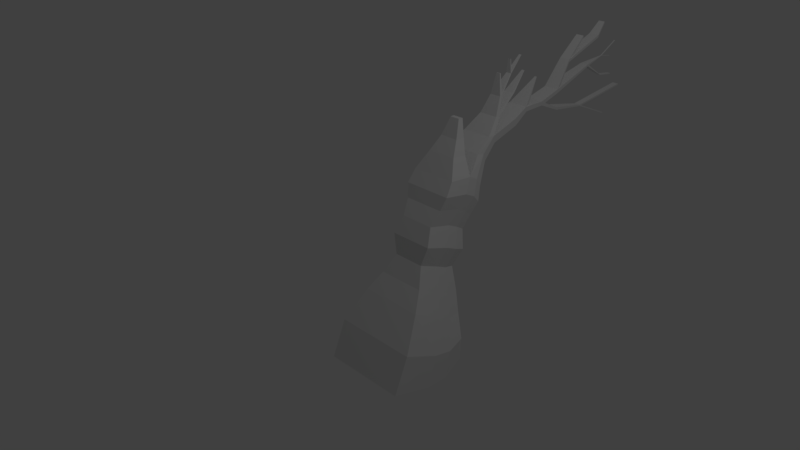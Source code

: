 # Source: arbusto.blend  (saved by Blender 2.77.0; exported with 4.5.12 LTS)
import bpy
from mathutils import Matrix  # noqa: F401  (used for matrix-valued properties, if any)

bpy.ops.wm.read_factory_settings(use_empty=True)
scene = bpy.context.scene
scene.name = 'Scene'

# ---- collections
col_collection_1 = bpy.data.collections.new('Collection 1'); scene.collection.children.link(col_collection_1)

# ---- materials (node trees are filled in below, after node groups)
mat_material = bpy.data.materials.new('Material')
mat_material.alpha_threshold = 0.0
mat_material.use_transparent_shadow = False
mat_material.roughness = 0.5
mat_material.line_color = (0.0, 0.0, 0.0, 1.0)

# ---- material node trees

# ---- world
world_world = bpy.data.worlds.new('World'); scene.world = world_world
world_world.color = (0.05088, 0.05088, 0.05088)
world_world.use_sun_shadow = False
world_world.sun_shadow_jitter_overblur = 0.0
world_world.cycles.sampling_method = 'MANUAL'

# ---- cameras
cam_camera = bpy.data.cameras.new('Camera')
cam_camera.clip_end = 100.0
cam_camera.lens = 35.0
cam_camera.sensor_width = 32.0
cam_camera.sensor_height = 18.0
cam_camera.ortho_scale = 7.314
cam_camera.dof.focus_distance = 0.0
cam_camera.dof.aperture_fstop = 128.0

# ---- lights
light_lamp = bpy.data.lights.new('Lamp', 'POINT')
light_lamp.transmission_factor = 0.0
light_lamp.cutoff_distance = 30.0
light_lamp.energy = 100.0
light_lamp.shadow_buffer_clip_start = 1.001
light_lamp.shadow_soft_size = 0.1
light_lamp.shadow_maximum_resolution = 0.006
light_lamp.use_absolute_resolution = True

# ---- meshes
me_cube = bpy.data.meshes.new('Cube')
me_cube.from_pydata([(1.0, 0.6108, -1.1), (1.0, -0.3713, -0.9157), (-0.196, -0.3713, -0.9157), (-0.196, 0.6108, -1.1), (0.7219, 1.199, 0.8161), (0.7219, 0.6737, 1.025), (0.08208, 0.6737, 1.025), (0.08208, 1.199, 0.8161), (0.8505, 0.6998, -0.7939), (0.8505, -0.07924, -0.4953), (-0.04652, -0.07924, -0.4953), (-0.04652, 0.6998, -0.7939), (0.7362, 0.7712, -0.5259), (0.7362, 0.09685, -0.2674), (0.06776, 0.09685, -0.2674), (0.06776, 0.7712, -0.5259), (0.6245, 0.8075, -0.2367), (0.6245, 0.2355, -0.01738), (0.1795, 0.2355, -0.01738), (0.1795, 0.8075, -0.2367), (0.7048, 0.9218, -0.002044), (0.7048, 0.2762, 0.2454), (0.0992, 0.2762, 0.2454), (0.0992, 0.9218, -0.002045), (0.6429, 0.9732, 0.2517), (0.6429, 0.3843, 0.4774), (0.1611, 0.3843, 0.4774), (0.1611, 0.9732, 0.2517), (0.6901, 1.057, 0.4322), (0.6901, 0.5066, 0.6745), (0.1138, 0.5066, 0.6745), (0.1138, 1.057, 0.4322), (0.7449, 1.146, 0.6173), (0.7449, 0.562, 0.8533), (0.0591, 0.562, 0.8533), (0.0591, 1.146, 0.6173), (1.0, 0.5897, -1.399), (1.0, -0.5798, -1.402), (-0.196, -0.5798, -1.402), (-0.196, 0.5897, -1.399), (1.055, 0.08268, -1.092), (-0.2508, 0.08268, -1.092), (0.7512, 0.9743, 1.013), (0.05275, 0.9743, 1.013), (-0.08764, 0.2907, -0.6956), (0.8916, 0.2907, -0.6956), (0.03712, 0.4258, -0.4249), (0.7669, 0.4258, -0.4249), (0.1591, 0.5213, -0.1306), (0.6449, 0.5213, -0.1306), (0.07144, 0.6059, 0.1409), (0.7325, 0.6059, 0.1409), (0.139, 0.6929, 0.406), (0.665, 0.6929, 0.406), (0.08742, 0.8053, 0.6121), (0.7166, 0.8053, 0.6121), (0.02767, 0.8842, 0.8108), (0.7763, 0.8842, 0.8108), (1.055, -0.04263, -1.521), (-0.2508, -0.04263, -1.521), (0.6064, 0.8182, 1.265), (0.1976, 0.8182, 1.265), (0.6251, 1.01, 1.258), (0.1789, 1.01, 1.258), (0.5318, 0.9442, 1.454), (0.2722, 0.9442, 1.454), (0.5437, 1.066, 1.45), (0.2603, 1.066, 1.45), (0.4705, 1.045, 1.687), (0.3335, 1.045, 1.687), (0.4768, 1.109, 1.684), (0.3272, 1.109, 1.684), (0.6324, 1.379, 1.075), (0.1716, 1.379, 1.075), (0.6535, 1.217, 1.217), (0.1504, 1.217, 1.217), (0.5947, 1.599, 1.255), (0.2093, 1.599, 1.255), (0.6123, 1.464, 1.374), (0.1917, 1.464, 1.374), (-0.2487, 0.3413, -1.147), (0.05391, 1.104, 0.9445), (-0.08602, 0.4928, -0.7832), (0.03833, 0.5986, -0.5024), (0.1599, 0.6657, -0.1982), (0.07254, 0.7702, 0.06466), (0.1398, 0.8413, 0.3349), (0.08846, 0.9427, 0.5357), (0.02891, 1.031, 0.7355), (-0.2487, 0.268, -1.523), (1.053, 0.3413, -1.147), (0.7501, 1.104, 0.9445), (0.89, 0.4928, -0.7832), (0.7656, 0.5986, -0.5024), (0.6441, 0.6657, -0.1982), (0.7314, 0.7702, 0.06466), (0.6641, 0.8413, 0.3349), (0.7155, 0.9427, 0.5357), (0.7751, 1.031, 0.7355), (1.053, 0.268, -1.523), (0.1513, 1.323, 1.187), (0.6527, 1.323, 1.187), (0.1924, 1.566, 1.364), (0.6116, 1.566, 1.364), (0.5362, 1.678, 1.569), (0.2678, 1.678, 1.569), (0.2683, 1.743, 1.562), (0.5357, 1.743, 1.562), (0.4817, 1.802, 1.803), (0.3222, 1.802, 1.803), (0.3225, 1.841, 1.799), (0.4815, 1.841, 1.799), (0.4317, 1.842, 2.088), (0.3723, 1.842, 2.088), (0.3724, 1.857, 2.087), (0.4316, 1.857, 2.087), (0.4386, 2.047, 2.047), (0.3654, 2.047, 2.047), (0.3655, 2.065, 2.046), (0.4385, 2.065, 2.046), (0.4192, 2.263, 2.246), (0.3847, 2.263, 2.246), (0.3848, 2.271, 2.245), (0.4192, 2.271, 2.245), (0.4225, 2.051, 2.235), (0.3815, 2.051, 2.235), (0.3816, 2.061, 2.234), (0.4224, 2.061, 2.234), (0.4712, 2.069, 1.79), (0.3328, 2.069, 1.79), (0.333, 2.103, 1.786), (0.471, 2.103, 1.786), (0.4217, 2.339, 2.023), (0.3823, 2.339, 2.023), (0.3824, 2.348, 2.022), (0.4216, 2.348, 2.022), (0.5947, 2.011, 1.382), (0.2093, 2.011, 1.382), (0.1924, 1.977, 1.491), (0.6116, 1.977, 1.491), (0.5324, 2.299, 1.491), (0.2716, 2.299, 1.491), (0.2601, 2.276, 1.565), (0.5439, 2.276, 1.565), (0.4158, 2.623, 1.867), (0.3882, 2.623, 1.867), (0.3869, 2.62, 1.875), (0.417, 2.62, 1.875), (0.5112, 2.649, 1.485), (0.2928, 2.649, 1.485), (0.2832, 2.63, 1.547), (0.5208, 2.63, 1.547), (0.5034, 2.998, 1.58), (0.3006, 2.998, 1.58), (0.2917, 2.98, 1.637), (0.5123, 2.98, 1.637), (0.4715, 3.253, 1.957), (0.3325, 3.253, 1.957), (0.3264, 3.241, 1.996), (0.4776, 3.241, 1.996), (0.4561, 3.564, 2.237), (0.3479, 3.564, 2.237), (0.3431, 3.555, 2.268), (0.4608, 3.555, 2.268), (0.4715, 3.897, 2.178), (0.3325, 3.897, 2.178), (0.3264, 3.885, 2.217), (0.4776, 3.885, 2.217), (0.4456, 4.06, 2.35), (0.3583, 4.06, 2.35), (0.3545, 4.053, 2.375), (0.4495, 4.053, 2.375), (0.457, 3.73, 1.795), (0.347, 3.73, 1.795), (0.3421, 3.72, 1.826), (0.4619, 3.72, 1.826), (0.4093, 4.112, 1.864), (0.3947, 4.112, 1.864), (0.394, 4.111, 1.868), (0.4099, 4.111, 1.868), (0.4093, 4.315, 1.827), (0.3947, 4.315, 1.827), (0.394, 4.314, 1.831), (0.4099, 4.314, 1.831), (0.4093, 4.425, 2.029), (0.3947, 4.425, 2.029), (0.394, 4.424, 2.034), (0.4099, 4.424, 2.034), (0.4265, 4.095, 1.583), (0.3775, 4.095, 1.583), (0.3753, 4.091, 1.597), (0.4287, 4.091, 1.597), (0.4265, 4.353, 1.546), (0.3775, 4.353, 1.546), (0.3753, 4.349, 1.56), (0.4287, 4.349, 1.56), (0.48, 3.031, 1.323), (0.324, 3.031, 1.323), (0.3172, 3.017, 1.367), (0.4868, 3.017, 1.367), (0.4445, 3.626, 1.226), (0.3595, 3.626, 1.226), (0.3557, 3.618, 1.25), (0.4482, 3.618, 1.25), (0.4445, 4.566, 1.333), (0.3595, 4.566, 1.333), (0.3557, 4.558, 1.357), (0.4482, 4.558, 1.357), (0.4445, 4.224, 0.9701), (0.3595, 4.224, 0.9701), (0.3557, 4.216, 0.994), (0.4482, 4.216, 0.994)], [], [(80, 3, 39, 89), (6, 5, 60, 61), (57, 42, 5, 33), (33, 5, 6, 34), (88, 81, 7, 35), (8, 0, 3, 11), (12, 8, 11, 15), (80, 82, 11, 3), (1, 9, 10, 2), (40, 45, 9, 1), (16, 12, 15, 19), (82, 83, 15, 11), (9, 13, 14, 10), (45, 47, 13, 9), (20, 16, 19, 23), (83, 84, 19, 15), (13, 17, 18, 14), (47, 49, 17, 13), (24, 20, 23, 27), (84, 85, 23, 19), (17, 21, 22, 18), (49, 51, 21, 17), (28, 24, 27, 31), (85, 86, 27, 23), (21, 25, 26, 22), (51, 53, 25, 21), (32, 28, 31, 35), (86, 87, 31, 27), (25, 29, 30, 26), (53, 55, 29, 25), (4, 32, 35, 7), (87, 88, 35, 31), (29, 33, 34, 30), (55, 57, 33, 29), (58, 37, 38, 59), (1, 2, 38, 37), (3, 0, 36, 39), (40, 1, 37, 58), (90, 40, 58, 99), (99, 58, 59, 89), (97, 98, 57, 55), (30, 34, 56, 54), (96, 97, 55, 53), (26, 30, 54, 52), (95, 96, 53, 51), (22, 26, 52, 50), (94, 95, 51, 49), (18, 22, 50, 48), (93, 94, 49, 47), (14, 18, 48, 46), (92, 93, 47, 45), (10, 14, 46, 44), (90, 92, 45, 40), (2, 10, 44, 41), (34, 6, 43, 56), (98, 91, 42, 57), (4, 7, 73, 72), (2, 41, 59, 38), (62, 63, 67, 66), (5, 42, 62, 60), (42, 43, 63, 62), (43, 6, 61, 63), (67, 65, 69, 71), (61, 60, 64, 65), (63, 61, 65, 67), (60, 62, 66, 64), (70, 71, 69, 68), (64, 66, 70, 68), (66, 67, 71, 70), (65, 64, 68, 69), (100, 75, 79, 102), (91, 4, 72, 101), (43, 42, 74, 75), (81, 43, 75, 100), (78, 103, 107, 104), (101, 72, 76, 103), (72, 73, 77, 76), (75, 74, 78, 79), (74, 101, 103, 78), (76, 77, 137, 136), (7, 81, 100, 73), (42, 91, 101, 74), (73, 100, 102, 77), (32, 4, 91, 98), (0, 8, 92, 90), (8, 12, 93, 92), (12, 16, 94, 93), (16, 20, 95, 94), (20, 24, 96, 95), (24, 28, 97, 96), (28, 32, 98, 97), (36, 99, 89, 39), (0, 90, 99, 36), (54, 56, 88, 87), (52, 54, 87, 86), (50, 52, 86, 85), (48, 50, 85, 84), (46, 48, 84, 83), (44, 46, 83, 82), (41, 44, 82, 80), (56, 43, 81, 88), (41, 80, 89, 59), (107, 106, 110, 111), (103, 102, 106, 107), (79, 78, 104, 105), (102, 79, 105, 106), (110, 109, 113, 114), (105, 104, 108, 109), (106, 105, 109, 110), (104, 107, 111, 108), (115, 114, 113, 112), (108, 111, 115, 112), (111, 110, 114, 115), (109, 108, 112, 113), (109, 110, 118, 117), (111, 108, 116, 119), (110, 111, 119, 118), (108, 109, 117, 116), (116, 117, 121, 120), (117, 118, 122, 121), (119, 116, 120, 123), (118, 119, 123, 122), (117, 116, 124, 125), (118, 117, 125, 126), (116, 119, 127, 124), (119, 118, 126, 127), (106, 107, 131, 130), (104, 105, 129, 128), (105, 106, 130, 129), (107, 104, 128, 131), (129, 130, 134, 133), (131, 128, 132, 135), (130, 131, 135, 134), (128, 129, 133, 132), (138, 139, 143, 142), (102, 103, 139, 138), (103, 76, 136, 139), (77, 102, 138, 137), (143, 140, 144, 147), (137, 138, 142, 141), (139, 136, 140, 143), (136, 137, 141, 140), (144, 145, 146, 147), (140, 141, 145, 144), (142, 143, 147, 146), (141, 142, 146, 145), (140, 143, 151, 148), (141, 140, 148, 149), (143, 142, 150, 151), (142, 141, 149, 150), (151, 150, 154, 155), (150, 149, 153, 154), (148, 151, 155, 152), (149, 148, 152, 153), (152, 155, 159, 156), (153, 152, 156, 157), (155, 154, 158, 159), (154, 153, 157, 158), (159, 158, 162, 163), (158, 157, 161, 162), (156, 159, 163, 160), (157, 156, 160, 161), (158, 159, 167, 166), (157, 158, 166, 165), (159, 156, 164, 167), (156, 157, 165, 164), (167, 164, 168, 171), (164, 165, 169, 168), (166, 167, 171, 170), (165, 166, 170, 169), (155, 152, 172, 175), (152, 153, 173, 172), (154, 155, 175, 174), (153, 154, 174, 173), (175, 172, 176, 179), (172, 173, 177, 176), (174, 175, 179, 178), (173, 174, 178, 177), (179, 176, 180, 183), (176, 177, 181, 180), (178, 179, 183, 182), (177, 178, 182, 181), (176, 179, 187, 184), (177, 176, 184, 185), (179, 178, 186, 187), (178, 177, 185, 186), (172, 175, 191, 188), (173, 172, 188, 189), (175, 174, 190, 191), (174, 173, 189, 190), (189, 188, 192, 193), (191, 190, 194, 195), (190, 189, 193, 194), (188, 191, 195, 192), (150, 151, 199, 198), (149, 150, 198, 197), (151, 148, 196, 199), (148, 149, 197, 196), (199, 196, 200, 203), (196, 197, 201, 200), (198, 199, 203, 202), (197, 198, 202, 201), (202, 203, 207, 206), (201, 202, 206, 205), (203, 200, 204, 207), (200, 201, 205, 204), (203, 202, 210, 211), (202, 201, 209, 210), (200, 203, 211, 208), (201, 200, 208, 209)])
me_cube.materials.append(mat_material)
me_cube.use_remesh_preserve_volume = False
me_cube.use_remesh_preserve_attributes = False
me_cube.use_mirror_vertex_groups = False
me_cube.update()

# ---- objects
ob_cube = bpy.data.objects.new('Cube', me_cube)
ob_lamp = bpy.data.objects.new('Lamp', light_lamp)
ob_camera = bpy.data.objects.new('Camera', cam_camera)

# ---- transforms, parenting, visibility, modifiers, constraints
ob_cube.location = (0.0, 0.0, 0.0)
ob_cube.lock_rotations_4d = False
ob_cube.empty_display_type = 'ARROWS'
ob_cube.lineart.crease_threshold = 0.0
ob_lamp.location = (4.076, 1.005, 5.904)
ob_lamp.rotation_euler = (0.6503, 0.05522, 1.866)
ob_lamp.lock_rotations_4d = False
ob_lamp.empty_display_type = 'ARROWS'
ob_lamp.color = (0.0, 0.0, 0.0, 0.0)
ob_lamp.lineart.crease_threshold = 0.0
ob_camera.location = (7.481, -6.508, 5.344)
ob_camera.rotation_euler = (1.109, 0.01082, 0.8149)
ob_camera.lock_rotations_4d = False
ob_camera.empty_display_type = 'ARROWS'
ob_camera.color = (0.0, 0.0, 0.0, 0.0)
ob_camera.display_type = 'WIRE'
ob_camera.lineart.crease_threshold = 0.0

# ---- collection membership
col_collection_1.objects.link(ob_cube)
col_collection_1.objects.link(ob_lamp)
col_collection_1.objects.link(ob_camera)

# ---- scene / render settings (as saved in the file)
scene.camera = ob_camera
scene.frame_start = 1; scene.frame_end = 250; scene.frame_set(1)
scene.render.engine = 'BLENDER_EEVEE_NEXT'
scene.render.resolution_percentage = 50
scene.render.dither_intensity = 0.0
scene.cycles.use_denoising = False
scene.cycles.samples = 128
scene.cycles.sampling_pattern = 'TABULATED_SOBOL'
scene.cycles.light_sampling_threshold = 0.0
scene.cycles.use_adaptive_sampling = False
scene.cycles.use_light_tree = False
scene.cycles.blur_glossy = 0.0
scene.cycles.sample_clamp_indirect = 0.0
scene.view_settings.view_transform = 'Standard'
bpy.context.view_layer.update()
